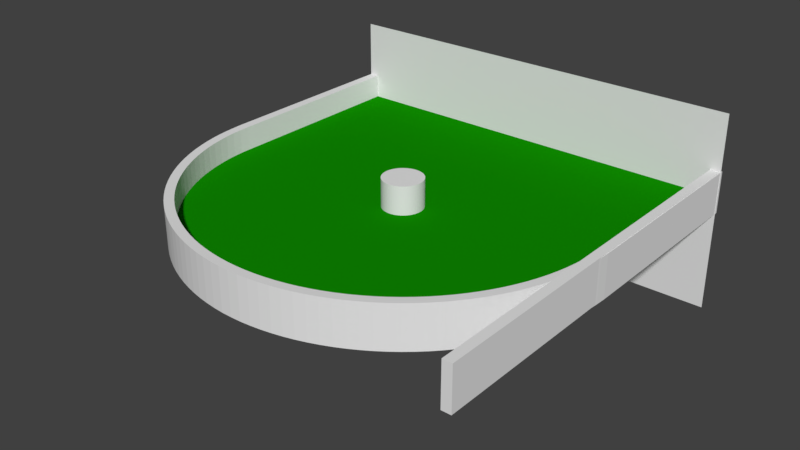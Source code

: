 # Source: soft_end.blend  (saved by Blender 2.78.0; exported with 4.5.12 LTS)
import bpy
from mathutils import Matrix  # noqa: F401  (used for matrix-valued properties, if any)

bpy.ops.wm.read_factory_settings(use_empty=True)
scene = bpy.context.scene
scene.name = 'Scene'

# ---- collections
col_collection_1 = bpy.data.collections.new('Collection 1'); scene.collection.children.link(col_collection_1)

# ---- materials (node trees are filled in below, after node groups)
mat_material = bpy.data.materials.new('Material')
mat_material.alpha_threshold = 0.0
mat_material.use_transparent_shadow = False
mat_material.roughness = 0.5
mat_material.line_color = (0.0, 0.0, 0.0, 1.0)
mat_material_001 = bpy.data.materials.new('Material.001')
mat_material_001.alpha_threshold = 0.0
mat_material_001.use_transparent_shadow = False
mat_material_001.diffuse_color = (0.004946, 0.2529, 0.0, 1.0)
mat_material_001.roughness = 0.5
mat_material_001.line_color = (0.0, 0.0, 0.0, 1.0)
mat_material_002 = bpy.data.materials.new('Material.002')
mat_material_002.alpha_threshold = 0.0
mat_material_002.use_transparent_shadow = False
mat_material_002.diffuse_color = (0.0, 0.0, 0.0, 1.0)
mat_material_002.roughness = 0.5

# ---- material node trees

# ---- world
world_world = bpy.data.worlds.new('World'); scene.world = world_world
world_world.color = (0.05088, 0.05088, 0.05088)
world_world.use_sun_shadow = False
world_world.sun_shadow_jitter_overblur = 0.0
world_world.cycles.sampling_method = 'MANUAL'

# ---- meshes
me_cylinder_001 = bpy.data.meshes.new('Cylinder.001')
me_cylinder_001.from_pydata([(0.0, 1.0, -1.0), (0.0, 1.0, 1.0), (0.09802, 0.9952, -1.0), (0.09802, 0.9952, 1.0), (0.1951, 0.9808, -1.0), (0.1951, 0.9808, 1.0), (0.2903, 0.9569, -1.0), (0.2903, 0.9569, 1.0), (0.3827, 0.9239, -1.0), (0.3827, 0.9239, 1.0), (0.4714, 0.8819, -1.0), (0.4714, 0.8819, 1.0), (0.5556, 0.8315, -1.0), (0.5556, 0.8315, 1.0), (0.6344, 0.773, -1.0), (0.6344, 0.773, 1.0), (0.7071, 0.7071, -1.0), (0.7071, 0.7071, 1.0), (0.773, 0.6344, -1.0), (0.773, 0.6344, 1.0), (0.8315, 0.5556, -1.0), (0.8315, 0.5556, 1.0), (0.8819, 0.4714, -1.0), (0.8819, 0.4714, 1.0), (0.9239, 0.3827, -1.0), (0.9239, 0.3827, 1.0), (0.9569, 0.2903, -1.0), (0.9569, 0.2903, 1.0), (0.9808, 0.1951, -1.0), (0.9808, 0.1951, 1.0), (0.9952, 0.09802, -1.0), (0.9952, 0.09802, 1.0), (1.0, -1.629e-07, -1.0), (1.0, -1.629e-07, 1.0), (0.9952, -0.09802, -1.0), (0.9952, -0.09802, 1.0), (0.9808, -0.1951, -1.0), (0.9808, -0.1951, 1.0), (0.9569, -0.2903, -1.0), (0.9569, -0.2903, 1.0), (0.9239, -0.3827, -1.0), (0.9239, -0.3827, 1.0), (0.8819, -0.4714, -1.0), (0.8819, -0.4714, 1.0), (0.8315, -0.5556, -1.0), (0.8315, -0.5556, 1.0), (0.773, -0.6344, -1.0), (0.773, -0.6344, 1.0), (0.7071, -0.7071, -1.0), (0.7071, -0.7071, 1.0), (0.6344, -0.773, -1.0), (0.6344, -0.773, 1.0), (0.5556, -0.8315, -1.0), (0.5556, -0.8315, 1.0), (0.4714, -0.8819, -1.0), (0.4714, -0.8819, 1.0), (0.3827, -0.9239, -1.0), (0.3827, -0.9239, 1.0), (0.2903, -0.9569, -1.0), (0.2903, -0.9569, 1.0), (0.1951, -0.9808, -1.0), (0.1951, -0.9808, 1.0), (0.09802, -0.9952, -1.0), (0.09802, -0.9952, 1.0), (-8.027e-07, -1.0, -1.0), (-8.027e-07, -1.0, 1.0), (-0.09802, -0.9952, -1.0), (-0.09802, -0.9952, 1.0), (-0.1951, -0.9808, -1.0), (-0.1951, -0.9808, 1.0), (-0.2903, -0.9569, -1.0), (-0.2903, -0.9569, 1.0), (-0.3827, -0.9239, -1.0), (-0.3827, -0.9239, 1.0), (-0.4714, -0.8819, -1.0), (-0.4714, -0.8819, 1.0), (-0.5556, -0.8315, -1.0), (-0.5556, -0.8315, 1.0), (-0.6344, -0.773, -1.0), (-0.6344, -0.773, 1.0), (-0.7071, -0.7071, -1.0), (-0.7071, -0.7071, 1.0), (-0.773, -0.6344, -1.0), (-0.773, -0.6344, 1.0), (-0.8315, -0.5556, -1.0), (-0.8315, -0.5556, 1.0), (-0.8819, -0.4714, -1.0), (-0.8819, -0.4714, 1.0), (-0.9239, -0.3827, -1.0), (-0.9239, -0.3827, 1.0), (-0.9569, -0.2903, -1.0), (-0.9569, -0.2903, 1.0), (-0.9808, -0.1951, -1.0), (-0.9808, -0.1951, 1.0), (-0.9952, -0.09802, -1.0), (-0.9952, -0.09802, 1.0), (-1.0, -4.649e-07, -1.0), (-1.0, -4.649e-07, 1.0), (-0.9952, 0.09802, -1.0), (-0.9952, 0.09802, 1.0), (-0.9808, 0.1951, -1.0), (-0.9808, 0.1951, 1.0), (-0.9569, 0.2903, -1.0), (-0.9569, 0.2903, 1.0), (-0.9239, 0.3827, -1.0), (-0.9239, 0.3827, 1.0), (-0.8819, 0.4714, -1.0), (-0.8819, 0.4714, 1.0), (-0.8315, 0.5556, -1.0), (-0.8315, 0.5556, 1.0), (-0.773, 0.6344, -1.0), (-0.773, 0.6344, 1.0), (-0.7071, 0.7071, -1.0), (-0.7071, 0.7071, 1.0), (-0.6344, 0.773, -1.0), (-0.6344, 0.773, 1.0), (-0.5556, 0.8315, -1.0), (-0.5556, 0.8315, 1.0), (-0.4714, 0.8819, -1.0), (-0.4714, 0.8819, 1.0), (-0.3827, 0.9239, -1.0), (-0.3827, 0.9239, 1.0), (-0.2903, 0.9569, -1.0), (-0.2903, 0.9569, 1.0), (-0.1951, 0.9808, -1.0), (-0.1951, 0.9808, 1.0), (-0.09802, 0.9952, -1.0), (-0.09802, 0.9952, 1.0)], [], [(0, 1, 3, 2), (2, 3, 5, 4), (4, 5, 7, 6), (6, 7, 9, 8), (8, 9, 11, 10), (10, 11, 13, 12), (12, 13, 15, 14), (14, 15, 17, 16), (16, 17, 19, 18), (18, 19, 21, 20), (20, 21, 23, 22), (22, 23, 25, 24), (24, 25, 27, 26), (26, 27, 29, 28), (28, 29, 31, 30), (30, 31, 33, 32), (32, 33, 35, 34), (34, 35, 37, 36), (36, 37, 39, 38), (38, 39, 41, 40), (40, 41, 43, 42), (42, 43, 45, 44), (44, 45, 47, 46), (46, 47, 49, 48), (48, 49, 51, 50), (50, 51, 53, 52), (52, 53, 55, 54), (54, 55, 57, 56), (56, 57, 59, 58), (58, 59, 61, 60), (60, 61, 63, 62), (62, 63, 65, 64), (64, 65, 67, 66), (66, 67, 69, 68), (68, 69, 71, 70), (70, 71, 73, 72), (72, 73, 75, 74), (74, 75, 77, 76), (76, 77, 79, 78), (78, 79, 81, 80), (80, 81, 83, 82), (82, 83, 85, 84), (84, 85, 87, 86), (86, 87, 89, 88), (88, 89, 91, 90), (90, 91, 93, 92), (92, 93, 95, 94), (94, 95, 97, 96), (96, 97, 99, 98), (98, 99, 101, 100), (100, 101, 103, 102), (102, 103, 105, 104), (104, 105, 107, 106), (106, 107, 109, 108), (108, 109, 111, 110), (110, 111, 113, 112), (112, 113, 115, 114), (114, 115, 117, 116), (116, 117, 119, 118), (118, 119, 121, 120), (120, 121, 123, 122), (122, 123, 125, 124), (3, 1, 127, 125, 123, 121, 119, 117, 115, 113, 111, 109, 107, 105, 103, 101, 99, 97, 95, 93, 91, 89, 87, 85, 83, 81, 79, 77, 75, 73, 71, 69, 67, 65, 63, 61, 59, 57, 55, 53, 51, 49, 47, 45, 43, 41, 39, 37, 35, 33, 31, 29, 27, 25, 23, 21, 19, 17, 15, 13, 11, 9, 7, 5), (124, 125, 127, 126), (126, 127, 1, 0), (0, 2, 4, 6, 8, 10, 12, 14, 16, 18, 20, 22, 24, 26, 28, 30, 32, 34, 36, 38, 40, 42, 44, 46, 48, 50, 52, 54, 56, 58, 60, 62, 64, 66, 68, 70, 72, 74, 76, 78, 80, 82, 84, 86, 88, 90, 92, 94, 96, 98, 100, 102, 104, 106, 108, 110, 112, 114, 116, 118, 120, 122, 124, 126)])
me_cylinder_001.use_remesh_preserve_volume = False
me_cylinder_001.use_remesh_preserve_attributes = False
me_cylinder_001.use_mirror_vertex_groups = False
me_cylinder_001.update()
me_cylinder = bpy.data.meshes.new('Cylinder')
me_cylinder.from_pydata([(1.004, -0.0003748, -0.5911), (0.9597, -0.0005591, 0.1173), (1.002, -0.04962, -0.5911), (0.9585, -0.04765, 0.1173), (0.9987, -0.09874, -0.5911), (0.9551, -0.09462, 0.1173), (0.9927, -0.1476, -0.5911), (0.9493, -0.1414, 0.1173), (0.9843, -0.1962, -0.5911), (0.9412, -0.1878, 0.1173), (0.9735, -0.2442, -0.5911), (0.9309, -0.2337, 0.1173), (0.9603, -0.2917, -0.5911), (0.9184, -0.2791, 0.1173), (0.9449, -0.3385, -0.5911), (0.9036, -0.3239, 0.1173), (0.9271, -0.3844, -0.5911), (0.8866, -0.3678, 0.1173), (0.9072, -0.4294, -0.5911), (0.8675, -0.4109, 0.1173), (0.885, -0.4734, -0.5911), (0.8464, -0.4529, 0.1173), (0.8608, -0.5163, -0.5911), (0.8231, -0.4939, 0.1173), (0.8344, -0.5579, -0.5911), (0.7979, -0.5337, 0.1173), (0.806, -0.5982, -0.5911), (0.7708, -0.5722, 0.1173), (0.7757, -0.637, -0.5911), (0.7418, -0.6094, 0.1173), (0.7436, -0.6743, -0.5911), (0.7111, -0.645, 0.1173), (0.7096, -0.71, -0.5911), (0.6786, -0.6792, 0.1173), (0.6739, -0.7439, -0.5911), (0.6445, -0.7116, 0.1173), (0.6366, -0.7761, -0.5911), (0.6088, -0.7424, 0.1173), (0.5978, -0.8064, -0.5911), (0.5717, -0.7714, 0.1173), (0.5575, -0.8348, -0.5911), (0.5332, -0.7985, 0.1173), (0.5159, -0.8611, -0.5911), (0.4934, -0.8237, 0.1173), (0.4731, -0.8854, -0.5911), (0.4524, -0.8469, 0.1173), (0.4291, -0.9076, -0.5911), (0.4103, -0.8681, 0.1173), (0.384, -0.9275, -0.5911), (0.3673, -0.8872, 0.1173), (0.3381, -0.9452, -0.5911), (0.3233, -0.9041, 0.1173), (0.2913, -0.9607, -0.5911), (0.2786, -0.9189, 0.1173), (0.2438, -0.9738, -0.5911), (0.2332, -0.9315, 0.1173), (0.1958, -0.9846, -0.5911), (0.1872, -0.9418, 0.1173), (0.1473, -0.993, -0.5911), (0.1408, -0.9498, 0.1173), (0.09837, -0.9991, -0.5911), (0.09407, -0.9556, 0.1173), (0.04924, -1.003, -0.5911), (0.04709, -0.9591, 0.1173), (1.823e-06, -1.004, -0.5911), (1.748e-06, -0.9602, 0.1173), (-0.04924, -1.003, -0.5911), (-0.04709, -0.9591, 0.1173), (-0.09836, -0.9991, -0.5911), (-0.09406, -0.9556, 0.1173), (-0.1472, -0.993, -0.5911), (-0.1408, -0.9498, 0.1173), (-0.1958, -0.9846, -0.5911), (-0.1872, -0.9418, 0.1173), (-0.2438, -0.9738, -0.5911), (-0.2332, -0.9315, 0.1173), (-0.2913, -0.9607, -0.5911), (-0.2786, -0.9189, 0.1173), (-0.3381, -0.9452, -0.5911), (-0.3233, -0.9041, 0.1173), (-0.384, -0.9275, -0.5911), (-0.3672, -0.8872, 0.1173), (-0.4291, -0.9076, -0.5911), (-0.4103, -0.8681, 0.1173), (-0.4731, -0.8854, -0.5911), (-0.4524, -0.8469, 0.1173), (-0.5159, -0.8611, -0.5911), (-0.4934, -0.8237, 0.1173), (-0.5575, -0.8348, -0.5911), (-0.5332, -0.7985, 0.1173), (-0.5978, -0.8064, -0.5911), (-0.5717, -0.7714, 0.1173), (-0.6366, -0.7761, -0.5911), (-0.6088, -0.7424, 0.1173), (-0.6739, -0.7439, -0.5911), (-0.6445, -0.7116, 0.1173), (-0.7096, -0.71, -0.5911), (-0.6786, -0.6792, 0.1173), (-0.7436, -0.6743, -0.5911), (-0.7111, -0.645, 0.1173), (-0.7757, -0.637, -0.5911), (-0.7418, -0.6094, 0.1173), (-0.806, -0.5982, -0.5911), (-0.7708, -0.5722, 0.1173), (-0.8344, -0.5579, -0.5911), (-0.7979, -0.5337, 0.1173), (-0.8608, -0.5163, -0.5911), (-0.8231, -0.4939, 0.1173), (-0.885, -0.4734, -0.5911), (-0.8464, -0.4529, 0.1173), (-0.9072, -0.4294, -0.5911), (-0.8675, -0.4109, 0.1173), (-0.9271, -0.3844, -0.5911), (-0.8866, -0.3678, 0.1173), (-0.9449, -0.3385, -0.5911), (-0.9036, -0.3239, 0.1173), (-0.9603, -0.2917, -0.5911), (-0.9184, -0.2791, 0.1173), (-0.9735, -0.2442, -0.5911), (-0.9309, -0.2337, 0.1173), (-0.9843, -0.1962, -0.5911), (-0.9412, -0.1878, 0.1173), (-0.9927, -0.1476, -0.5911), (-0.9493, -0.1414, 0.1173), (-0.9987, -0.09874, -0.5911), (-0.9551, -0.09462, 0.1173), (-1.002, -0.04962, -0.5911), (-0.9585, -0.04765, 0.1173), (-1.004, -0.0003759, -0.5911), (-0.9597, -0.0005601, 0.1173), (1.004, -0.0003748, 0.1221), (1.002, -0.04962, 0.1221), (0.9987, -0.09874, 0.1221), (0.9927, -0.1476, 0.1221), (0.9843, -0.1962, 0.1221), (0.9735, -0.2442, 0.1221), (0.9603, -0.2917, 0.1221), (0.9449, -0.3385, 0.1221), (0.9271, -0.3844, 0.1221), (0.9072, -0.4294, 0.1221), (0.885, -0.4734, 0.1221), (0.8608, -0.5163, 0.1221), (0.8344, -0.5579, 0.1221), (0.806, -0.5982, 0.1221), (0.7757, -0.637, 0.1221), (0.7436, -0.6743, 0.1221), (0.7096, -0.71, 0.1221), (0.6739, -0.7439, 0.1221), (0.6366, -0.7761, 0.1221), (0.5978, -0.8064, 0.1221), (0.5575, -0.8348, 0.1221), (0.5159, -0.8611, 0.1221), (0.4731, -0.8854, 0.1221), (0.4291, -0.9076, 0.1221), (0.384, -0.9275, 0.1221), (0.3381, -0.9452, 0.1221), (0.2913, -0.9607, 0.1221), (0.2438, -0.9738, 0.1221), (0.1958, -0.9846, 0.1221), (0.1473, -0.993, 0.1221), (0.09837, -0.9991, 0.1221), (0.04924, -1.003, 0.1221), (1.823e-06, -1.004, 0.1221), (-0.04924, -1.003, 0.1221), (-0.09836, -0.9991, 0.1221), (-0.1472, -0.993, 0.1221), (-0.1958, -0.9846, 0.1221), (-0.2438, -0.9738, 0.1221), (-0.2913, -0.9607, 0.1221), (-0.3381, -0.9452, 0.1221), (-0.384, -0.9275, 0.1221), (-0.4291, -0.9076, 0.1221), (-0.4731, -0.8854, 0.1221), (-0.5159, -0.8611, 0.1221), (-0.5575, -0.8348, 0.1221), (-0.5978, -0.8064, 0.1221), (-0.6366, -0.7761, 0.1221), (-0.6739, -0.7439, 0.1221), (-0.7096, -0.71, 0.1221), (-0.7436, -0.6743, 0.1221), (-0.7757, -0.637, 0.1221), (-0.806, -0.5982, 0.1221), (-0.8344, -0.5579, 0.1221), (-0.8608, -0.5163, 0.1221), (-0.885, -0.4734, 0.1221), (-0.9072, -0.4294, 0.1221), (-0.9271, -0.3844, 0.1221), (-0.9449, -0.3385, 0.1221), (-0.9603, -0.2917, 0.1221), (-0.9735, -0.2442, 0.1221), (-0.9843, -0.1962, 0.1221), (-0.9927, -0.1476, 0.1221), (-0.9987, -0.09874, 0.1221), (-1.002, -0.04962, 0.1221), (-1.004, -0.0003759, 0.1221), (0.9585, -0.04765, -0.2908), (0.9597, -0.0005591, -0.2908), (0.9551, -0.09462, -0.2908), (0.9493, -0.1414, -0.2908), (0.9412, -0.1878, -0.2908), (0.9309, -0.2337, -0.2908), (0.9184, -0.2791, -0.2908), (0.9036, -0.3239, -0.2908), (0.8866, -0.3678, -0.2908), (0.8675, -0.4109, -0.2908), (0.8464, -0.4529, -0.2908), (0.8231, -0.4939, -0.2908), (0.7979, -0.5337, -0.2908), (0.7708, -0.5722, -0.2908), (0.7418, -0.6094, -0.2908), (0.7111, -0.645, -0.2908), (0.6786, -0.6792, -0.2908), (0.6445, -0.7116, -0.2908), (0.6088, -0.7424, -0.2908), (0.5717, -0.7714, -0.2908), (0.5332, -0.7985, -0.2908), (0.4934, -0.8237, -0.2908), (0.4524, -0.8469, -0.2908), (0.4103, -0.8681, -0.2908), (0.3673, -0.8872, -0.2908), (0.3233, -0.9041, -0.2908), (0.2786, -0.9189, -0.2908), (0.2332, -0.9315, -0.2908), (0.1872, -0.9418, -0.2908), (0.1408, -0.9498, -0.2908), (0.09407, -0.9556, -0.2908), (0.04709, -0.9591, -0.2908), (1.748e-06, -0.9602, -0.2908), (-0.04709, -0.9591, -0.2908), (-0.09406, -0.9556, -0.2908), (-0.1408, -0.9498, -0.2908), (-0.1872, -0.9418, -0.2908), (-0.2332, -0.9315, -0.2908), (-0.2786, -0.9189, -0.2908), (-0.3233, -0.9041, -0.2908), (-0.3672, -0.8872, -0.2908), (-0.4103, -0.8681, -0.2908), (-0.4524, -0.8469, -0.2908), (-0.4934, -0.8237, -0.2908), (-0.5332, -0.7985, -0.2908), (-0.5717, -0.7714, -0.2908), (-0.6088, -0.7424, -0.2908), (-0.6445, -0.7116, -0.2908), (-0.6786, -0.6792, -0.2908), (-0.7111, -0.645, -0.2908), (-0.7418, -0.6094, -0.2908), (-0.7708, -0.5722, -0.2908), (-0.7979, -0.5337, -0.2908), (-0.8231, -0.4939, -0.2908), (-0.8464, -0.4529, -0.2908), (-0.8675, -0.4109, -0.2908), (-0.8866, -0.3678, -0.2908), (-0.9036, -0.3239, -0.2908), (-0.9184, -0.2791, -0.2908), (-0.9309, -0.2337, -0.2908), (-0.9412, -0.1878, -0.2908), (-0.9493, -0.1414, -0.2908), (-0.9551, -0.09462, -0.2908), (-0.9585, -0.04765, -0.2908), (-0.9597, -0.0005601, -0.2908), (1.004, 0.9682, -0.5911), (0.9597, 0.968, 0.1173), (-1.004, 0.9682, -0.5911), (-0.9597, 0.968, 0.1173), (1.004, 0.9682, 0.1221), (-1.004, 0.9682, 0.1221), (0.9597, 0.968, -0.2908), (-0.9597, 0.968, -0.2908), (-0.07377, -0.05852, -0.2908), (-0.07934, -0.05101, -0.2908), (0.009151, -0.09286, -0.2908), (-0.0001798, -0.09332, -0.2908), (-0.0675, -0.06544, -0.2908), (-0.009511, -0.09286, -0.2908), (0.009152, 0.09662, -0.2908), (0.01839, 0.09525, -0.2908), (0.08378, 0.04676, -0.2908), (0.07898, 0.05477, -0.2908), (-0.0001798, 0.09708, -0.2908), (0.07341, 0.06227, -0.2908), (-0.02782, -0.08922, -0.2908), (-0.09128, -0.02576, -0.2908), (-0.01875, -0.09149, -0.2908), (-0.03661, -0.08608, -0.2908), (0.01839, -0.09149, -0.2908), (0.0447, -0.08208, -0.2908), (0.03625, -0.08608, -0.2908), (0.02746, -0.08922, -0.2908), (-0.08414, -0.043, -0.2908), (-0.08813, -0.03455, -0.2908), (-0.09355, -0.01669, -0.2908), (-0.09492, -0.007453, -0.2908), (0.06714, 0.0692, -0.2908), (0.06021, 0.07547, -0.2908), (0.02746, 0.09298, -0.2908), (0.05271, 0.08103, -0.2908), (-0.06057, -0.07171, -0.2908), (-0.05307, -0.07728, -0.2908), (-0.04506, -0.08208, -0.2908), (0.06714, -0.06544, -0.2908), (0.06021, -0.07171, -0.2908), (0.05271, -0.07728, -0.2908), (-0.009511, 0.09662, -0.2908), (-0.01875, 0.09525, -0.2908), (0.08777, -0.03455, -0.2908), (0.09092, -0.02576, -0.2908), (-0.07934, 0.05477, -0.2908), (-0.08414, 0.04676, -0.2908), (-0.09355, 0.02045, -0.2908), (-0.07377, 0.06227, -0.2908), (-0.0675, 0.0692, -0.2908), (-0.06057, 0.07547, -0.2908), (-0.03661, 0.08983, -0.2908), (-0.04506, 0.08584, -0.2908), (-0.08813, 0.03831, -0.2908), (-0.09128, 0.02951, -0.2908), (-0.09492, 0.01121, -0.2908), (-0.09538, 0.001879, -0.2908), (-0.02782, 0.09298, -0.2908), (0.09502, 0.001879, -0.2908), (0.0949, -0.0005595, -0.2908), (0.07898, -0.05101, -0.2908), (0.07341, -0.05852, -0.2908), (0.09456, 0.01121, -0.2908), (0.08777, 0.03831, -0.2908), (-0.05307, 0.08103, -0.2908), (0.03625, 0.08983, -0.2908), (0.09092, 0.02951, -0.2908), (0.09319, -0.01669, -0.2908), (0.08378, -0.043, -0.2908), (0.09456, -0.007453, -0.2908), (-0.09526, -0.0005596, -0.2908), (0.09319, 0.02045, -0.2908), (0.0447, 0.08584, -0.2908), (-0.07377, -0.05852, -0.5626), (-0.07934, -0.05101, -0.5626), (0.009151, -0.09286, -0.5626), (-0.0001798, -0.09332, -0.5626), (-0.0675, -0.06544, -0.5626), (-0.009511, -0.09286, -0.5626), (0.009152, 0.09662, -0.5626), (0.01839, 0.09525, -0.5626), (0.08378, 0.04676, -0.5626), (0.07898, 0.05477, -0.5626), (-0.0001798, 0.09708, -0.5626), (0.07341, 0.06227, -0.5626), (-0.02782, -0.08922, -0.5626), (-0.09128, -0.02576, -0.5626), (-0.01875, -0.09149, -0.5626), (-0.03661, -0.08608, -0.5626), (0.01839, -0.09149, -0.5626), (0.0447, -0.08208, -0.5626), (0.03625, -0.08608, -0.5626), (0.02746, -0.08922, -0.5626), (-0.08414, -0.043, -0.5626), (-0.08813, -0.03455, -0.5626), (-0.09355, -0.01669, -0.5626), (-0.09492, -0.007453, -0.5626), (0.06714, 0.0692, -0.5626), (0.06021, 0.07547, -0.5626), (0.02746, 0.09298, -0.5626), (0.05271, 0.08103, -0.5626), (-0.06057, -0.07171, -0.5626), (-0.05307, -0.07728, -0.5626), (-0.04506, -0.08208, -0.5626), (0.06714, -0.06544, -0.5626), (0.06021, -0.07171, -0.5626), (0.05271, -0.07728, -0.5626), (-0.009511, 0.09662, -0.5626), (-0.01875, 0.09525, -0.5626), (0.08777, -0.03455, -0.5626), (0.09092, -0.02576, -0.5626), (-0.07934, 0.05477, -0.5626), (-0.08414, 0.04676, -0.5626), (-0.09355, 0.02045, -0.5626), (-0.07377, 0.06227, -0.5626), (-0.0675, 0.0692, -0.5626), (-0.06057, 0.07547, -0.5626), (-0.03661, 0.08983, -0.5626), (-0.04506, 0.08584, -0.5626), (-0.08813, 0.03831, -0.5626), (-0.09128, 0.02951, -0.5626), (-0.09492, 0.01121, -0.5626), (-0.09538, 0.001879, -0.5626), (-0.02782, 0.09298, -0.5626), (0.09502, 0.001879, -0.5626), (0.0949, -0.0005595, -0.5626), (0.07898, -0.05101, -0.5626), (0.07341, -0.05852, -0.5626), (0.09456, 0.01121, -0.5626), (0.08777, 0.03831, -0.5626), (-0.05307, 0.08103, -0.5626), (0.03625, 0.08983, -0.5626), (0.09092, 0.02951, -0.5626), (0.09319, -0.01669, -0.5626), (0.08378, -0.043, -0.5626), (0.09456, -0.007453, -0.5626), (-0.09526, -0.0005596, -0.5626), (0.09319, 0.02045, -0.5626), (0.0447, 0.08584, -0.5626)], [], [(0, 130, 131, 2), (2, 131, 132, 4), (4, 132, 133, 6), (6, 133, 134, 8), (8, 134, 135, 10), (10, 135, 136, 12), (12, 136, 137, 14), (14, 137, 138, 16), (16, 138, 139, 18), (18, 139, 140, 20), (20, 140, 141, 22), (22, 141, 142, 24), (24, 142, 143, 26), (26, 143, 144, 28), (28, 144, 145, 30), (30, 145, 146, 32), (32, 146, 147, 34), (34, 147, 148, 36), (36, 148, 149, 38), (38, 149, 150, 40), (40, 150, 151, 42), (42, 151, 152, 44), (44, 152, 153, 46), (46, 153, 154, 48), (48, 154, 155, 50), (50, 155, 156, 52), (52, 156, 157, 54), (54, 157, 158, 56), (56, 158, 159, 58), (58, 159, 160, 60), (60, 160, 161, 62), (62, 161, 162, 64), (64, 162, 163, 66), (66, 163, 164, 68), (68, 164, 165, 70), (70, 165, 166, 72), (72, 166, 167, 74), (74, 167, 168, 76), (76, 168, 169, 78), (78, 169, 170, 80), (80, 170, 171, 82), (82, 171, 172, 84), (84, 172, 173, 86), (86, 173, 174, 88), (88, 174, 175, 90), (90, 175, 176, 92), (92, 176, 177, 94), (94, 177, 178, 96), (96, 178, 179, 98), (98, 179, 180, 100), (100, 180, 181, 102), (102, 181, 182, 104), (104, 182, 183, 106), (106, 183, 184, 108), (108, 184, 185, 110), (110, 185, 186, 112), (112, 186, 187, 114), (114, 187, 188, 116), (116, 188, 189, 118), (118, 189, 190, 120), (120, 190, 191, 122), (122, 191, 192, 124), (124, 192, 193, 126), (126, 193, 194, 128), (1, 3, 131, 130), (3, 5, 132, 131), (5, 7, 133, 132), (7, 9, 134, 133), (9, 11, 135, 134), (11, 13, 136, 135), (13, 15, 137, 136), (15, 17, 138, 137), (17, 19, 139, 138), (19, 21, 140, 139), (21, 23, 141, 140), (23, 25, 142, 141), (25, 27, 143, 142), (27, 29, 144, 143), (29, 31, 145, 144), (31, 33, 146, 145), (33, 35, 147, 146), (35, 37, 148, 147), (37, 39, 149, 148), (39, 41, 150, 149), (41, 43, 151, 150), (43, 45, 152, 151), (45, 47, 153, 152), (47, 49, 154, 153), (49, 51, 155, 154), (51, 53, 156, 155), (53, 55, 157, 156), (55, 57, 158, 157), (57, 59, 159, 158), (59, 61, 160, 159), (61, 63, 161, 160), (63, 65, 162, 161), (65, 67, 163, 162), (67, 69, 164, 163), (69, 71, 165, 164), (71, 73, 166, 165), (73, 75, 167, 166), (75, 77, 168, 167), (77, 79, 169, 168), (79, 81, 170, 169), (81, 83, 171, 170), (83, 85, 172, 171), (85, 87, 173, 172), (87, 89, 174, 173), (89, 91, 175, 174), (91, 93, 176, 175), (93, 95, 177, 176), (95, 97, 178, 177), (97, 99, 179, 178), (99, 101, 180, 179), (101, 103, 181, 180), (103, 105, 182, 181), (105, 107, 183, 182), (107, 109, 184, 183), (109, 111, 185, 184), (111, 113, 186, 185), (113, 115, 187, 186), (115, 117, 188, 187), (117, 119, 189, 188), (119, 121, 190, 189), (121, 123, 191, 190), (123, 125, 192, 191), (125, 127, 193, 192), (127, 129, 194, 193), (85, 83, 236, 237), (196, 320, 330, 328, 305, 304, 329, 321, 322, 299, 300, 301, 285, 286, 287, 284, 270, 271, 273, 282, 280, 283, 298, 297, 296, 272, 268, 269, 288, 289, 281, 290, 291, 331, 259, 258, 257, 256, 255, 254, 253, 252, 251, 250, 249, 248, 247, 246, 245, 244, 243, 242, 241, 240, 239, 238, 237, 236, 235, 234, 233, 232, 231, 230, 229, 228, 227, 226, 225, 224, 223, 222, 221, 220, 219, 218, 217, 216, 215, 214, 213, 212, 211, 210, 209, 208, 207, 206, 205, 204, 203, 202, 201, 200, 199, 198, 197, 195), (33, 31, 210, 211), (87, 85, 237, 238), (35, 33, 211, 212), (89, 87, 238, 239), (37, 35, 212, 213), (91, 89, 239, 240), (39, 37, 213, 214), (93, 91, 240, 241), (41, 39, 214, 215), (95, 93, 241, 242), (43, 41, 215, 216), (97, 95, 242, 243), (45, 43, 216, 217), (99, 97, 243, 244), (47, 45, 217, 218), (101, 99, 244, 245), (49, 47, 218, 219), (103, 101, 245, 246), (51, 49, 219, 220), (194, 129, 263, 265), (105, 103, 246, 247), (53, 51, 220, 221), (107, 105, 247, 248), (55, 53, 221, 222), (3, 1, 196, 195), (109, 107, 248, 249), (57, 55, 222, 223), (5, 3, 195, 197), (111, 109, 249, 250), (59, 57, 223, 224), (7, 5, 197, 198), (113, 111, 250, 251), (61, 59, 224, 225), (9, 7, 198, 199), (115, 113, 251, 252), (63, 61, 225, 226), (11, 9, 199, 200), (117, 115, 252, 253), (65, 63, 226, 227), (13, 11, 200, 201), (119, 117, 253, 254), (67, 65, 227, 228), (15, 13, 201, 202), (121, 119, 254, 255), (69, 67, 228, 229), (17, 15, 202, 203), (123, 121, 255, 256), (71, 69, 229, 230), (19, 17, 203, 204), (125, 123, 256, 257), (73, 71, 230, 231), (21, 19, 204, 205), (127, 125, 257, 258), (75, 73, 231, 232), (23, 21, 205, 206), (129, 127, 258, 259), (77, 75, 232, 233), (25, 23, 206, 207), (79, 77, 233, 234), (27, 25, 207, 208), (81, 79, 234, 235), (29, 27, 208, 209), (83, 81, 235, 236), (31, 29, 209, 210), (259, 128, 262, 267), (264, 260, 266, 261), (262, 265, 263, 267), (128, 194, 265, 262), (1, 130, 264, 261), (129, 259, 267, 263), (0, 196, 266, 260), (259, 331, 317, 316, 308, 315, 314, 307, 306, 309, 310, 311, 325, 313, 312, 318, 303, 302, 278, 274, 275, 294, 326, 333, 295, 293, 292, 279, 277, 276, 324, 327, 332, 323, 319, 320, 196, 266, 267), (196, 1, 261, 266), (130, 0, 260, 264), (260, 262, 267, 266), (312, 313, 379, 378), (286, 285, 351, 352), (308, 316, 382, 374), (284, 287, 353, 350), (314, 315, 381, 380), (287, 286, 352, 353), (316, 317, 383, 382), (289, 288, 354, 355), (307, 314, 380, 373), (290, 281, 347, 356), (315, 308, 374, 381), (288, 269, 335, 354), (303, 318, 384, 369), (291, 290, 356, 357), (313, 325, 391, 379), (292, 293, 359, 358), (318, 312, 378, 384), (294, 275, 341, 360), (320, 319, 385, 386), (279, 292, 358, 345), (321, 329, 395, 387), (293, 295, 361, 359), (319, 323, 389, 385), (296, 297, 363, 362), (322, 321, 387, 388), (298, 283, 349, 364), (324, 276, 342, 390), (272, 296, 362, 338), (269, 268, 334, 335), (325, 311, 377, 391), (297, 298, 364, 363), (271, 270, 336, 337), (327, 324, 390, 393), (300, 299, 365, 366), (268, 272, 338, 334), (326, 294, 360, 392), (285, 301, 367, 351), (273, 271, 337, 339), (305, 328, 394, 371), (299, 322, 388, 365), (275, 274, 340, 341), (329, 304, 370, 395), (301, 300, 366, 367), (276, 277, 343, 342), (328, 330, 396, 394), (278, 302, 368, 344), (274, 278, 344, 340), (330, 320, 386, 396), (302, 303, 369, 368), (277, 279, 345, 343), (295, 333, 399, 361), (304, 305, 371, 370), (280, 282, 348, 346), (317, 331, 397, 383), (306, 307, 373, 372), (281, 289, 355, 347), (331, 291, 357, 397), (309, 306, 372, 375), (282, 273, 339, 348), (323, 332, 398, 389), (310, 309, 375, 376), (283, 280, 346, 349), (332, 327, 393, 398), (311, 310, 376, 377), (270, 284, 350, 336), (333, 326, 392, 399), (334, 338, 362, 363, 364, 349, 346, 348, 339, 337, 336, 350, 353, 352, 351, 367, 366, 365, 388, 387, 395, 370, 371, 394, 396, 386, 385, 389, 398, 393, 390, 342, 343, 345, 358, 359, 361, 399, 392, 360, 341, 340, 344, 368, 369, 384, 378, 379, 391, 377, 376, 375, 372, 373, 380, 381, 374, 382, 383, 397, 357, 356, 347, 355, 354, 335)])
me_cylinder.polygons.foreach_set('material_index', [0, 0, 0, 0, 0, 0, 0, 0, 0, 0, 0, 0, 0, 0, 0, 0, 0, 0, 0, 0, 0, 0, 0, 0, 0, 0, 0, 0, 0, 0, 0, 0, 0, 0, 0, 0, 0, 0, 0, 0, 0, 0, 0, 0, 0, 0, 0, 0, 0, 0, 0, 0, 0, 0, 0, 0, 0, 0, 0, 0, 0, 0, 0, 0, 0, 0, 0, 0, 0, 0, 0, 0, 0, 0, 0, 0, 0, 0, 0, 0, 0, 0, 0, 0, 0, 0, 0, 0, 0, 0, 0, 0, 0, 0, 0, 0, 0, 0, 0, 0, 0, 0, 0, 0, 0, 0, 0, 0, 0, 0, 0, 0, 0, 0, 0, 0, 0, 0, 0, 0, 0, 0, 0, 0, 0, 0, 0, 0, 0, 1, 0, 0, 0, 0, 0, 0, 0, 0, 0, 0, 0, 0, 0, 0, 0, 0, 0, 0, 0, 0, 0, 0, 0, 0, 0, 0, 0, 0, 0, 0, 0, 0, 0, 0, 0, 0, 0, 0, 0, 0, 0, 0, 0, 0, 0, 0, 0, 0, 0, 0, 0, 0, 0, 0, 0, 0, 0, 0, 0, 0, 0, 0, 0, 0, 0, 0, 0, 0, 0, 0, 0, 1, 0, 0, 1, 1, 1, 1, 1, 1, 1, 1, 1, 1, 1, 1, 1, 1, 1, 1, 1, 1, 1, 1, 1, 1, 1, 1, 1, 1, 1, 1, 1, 1, 1, 1, 1, 1, 1, 1, 1, 1, 1, 1, 1, 1, 1, 1, 1, 1, 1, 1, 1, 1, 1, 1, 1, 1, 1, 1, 1, 1, 1, 1, 1, 1, 1, 1, 1, 1, 1, 2])
me_cylinder.materials.append(mat_material)
me_cylinder.materials.append(mat_material_001)
me_cylinder.materials.append(mat_material_002)
me_cylinder.use_remesh_preserve_volume = False
me_cylinder.use_remesh_preserve_attributes = False
me_cylinder.use_mirror_vertex_groups = False
me_cylinder.update()
me_plane = bpy.data.meshes.new('Plane')
me_plane.from_pydata([(-1.0, -1.0, 0.0), (1.0, -1.0, 0.0), (-1.0, 1.0, 0.0), (1.0, 1.0, 0.0)], [], [(0, 1, 3, 2)])
me_plane.use_remesh_preserve_volume = False
me_plane.use_remesh_preserve_attributes = False
me_plane.use_mirror_vertex_groups = False
me_plane.update()
me_cube_002 = bpy.data.meshes.new('Cube.002')
me_cube_002.from_pydata([(1.0, 1.0, -1.0), (1.0, -1.0, -1.0), (-1.0, -1.0, -1.0), (-1.0, 1.0, -1.0), (1.0, 1.0, 1.0), (1.0, -1.0, 1.0), (-1.0, -1.0, 1.0), (-1.0, 1.0, 1.0)], [], [(0, 1, 2, 3), (4, 7, 6, 5), (0, 4, 5, 1), (1, 5, 6, 2), (2, 6, 7, 3), (4, 0, 3, 7)])
me_cube_002.materials.append(mat_material)
me_cube_002.use_remesh_preserve_volume = False
me_cube_002.use_remesh_preserve_attributes = False
me_cube_002.use_mirror_vertex_groups = False
me_cube_002.update()

# ---- objects
ob_cylinder_001 = bpy.data.objects.new('Cylinder.001', me_cylinder_001)
ob_cylinder = bpy.data.objects.new('Cylinder', me_cylinder)
ob_obj_snap_001 = bpy.data.objects.new('obj_snap.001', me_plane)
ob_cube_002 = bpy.data.objects.new('Cube.002', me_cube_002)

# ---- transforms, parenting, visibility, modifiers, constraints
ob_cylinder_001.location = (-0.0006075, 0.003978, 0.2641)
ob_cylinder_001.scale = (0.1993, 0.1993, 0.1993)
ob_cylinder_001.hide_viewport = True
ob_cylinder_001.lineart.crease_threshold = 0.0
ob_cylinder.location = (-0.0002313, 4.643e-05, 0.352)
ob_cylinder.scale = (2.093, 2.093, 0.5927)
ob_cylinder.lineart.crease_threshold = 0.0
ob_obj_snap_001.location = (0.0, 1.986, 0.0)
ob_obj_snap_001.rotation_euler = (1.571, -0.0, 3.142)
ob_obj_snap_001.scale = (2.106, 1.0, 1.0)
ob_obj_snap_001.hide_viewport = True
ob_obj_snap_001.lineart.crease_threshold = 0.0
ob_cube_002.location = (2.048, 0.0, 0.2183)
ob_cube_002.scale = (0.04748, 2.005, 0.2119)
ob_cube_002.lock_rotations_4d = False
ob_cube_002.empty_display_type = 'ARROWS'
ob_cube_002.hide_viewport = True
ob_cube_002.lineart.crease_threshold = 0.0

# ---- collection membership
col_collection_1.objects.link(ob_cylinder_001)
col_collection_1.objects.link(ob_cylinder)
col_collection_1.objects.link(ob_obj_snap_001)
col_collection_1.objects.link(ob_cube_002)

# ---- scene / render settings (as saved in the file)
scene.frame_start = 1; scene.frame_end = 250; scene.frame_set(1)
scene.render.engine = 'BLENDER_EEVEE_NEXT'
scene.render.resolution_percentage = 50
scene.render.dither_intensity = 0.0
scene.cycles.use_denoising = False
scene.cycles.samples = 128
scene.cycles.sampling_pattern = 'TABULATED_SOBOL'
scene.cycles.light_sampling_threshold = 0.0
scene.cycles.use_adaptive_sampling = False
scene.cycles.use_light_tree = False
scene.cycles.blur_glossy = 0.0
scene.cycles.sample_clamp_indirect = 0.0
scene.view_settings.view_transform = 'Standard'
bpy.context.view_layer.update()

# ---- added for rendering (the .blend has no active camera and no usable light): camera, sun
cam_auto = bpy.data.cameras.new('AutoCamera')
cam_auto.lens = 50.0
cam_auto.sensor_width = 36.0
cam_auto.clip_end = 1000.0
ob_auto_camera = bpy.data.objects.new('AutoCamera', cam_auto)
scene.collection.objects.link(ob_auto_camera)
ob_auto_camera.location = (5.75446, -6.94294, 4.60375)
ob_auto_camera.rotation_euler = (1.09748, -7.21219e-08, 0.694738)
scene.camera = ob_auto_camera
light_auto_sun = bpy.data.lights.new('AutoSun', 'SUN')
light_auto_sun.energy = 3.0
light_auto_sun.angle = 0.0523599
ob_auto_sun = bpy.data.objects.new('AutoSun', light_auto_sun)
scene.collection.objects.link(ob_auto_sun)
ob_auto_sun.rotation_euler = (0.872665, 0.174533, 0.523599)
bpy.context.view_layer.update()
